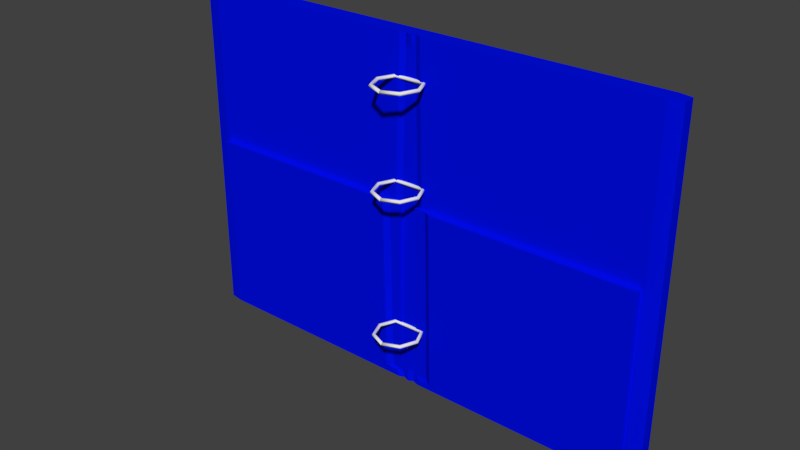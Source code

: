 # Source: Binder_Monster.blend  (saved by Blender 2.78.0; exported with 4.5.12 LTS)
import bpy
from mathutils import Matrix  # noqa: F401  (used for matrix-valued properties, if any)

bpy.ops.wm.read_factory_settings(use_empty=True)
scene = bpy.context.scene
scene.name = 'Scene'

# ---- collections
col_collection_1 = bpy.data.collections.new('Collection 1'); scene.collection.children.link(col_collection_1)

# ---- materials (node trees are filled in below, after node groups)
mat_blue = bpy.data.materials.new('Blue')
mat_blue.alpha_threshold = 0.0
mat_blue.diffuse_color = (0.0, 0.004472, 0.8, 1.0)
mat_blue.roughness = 0.5
mat_blue.line_color = (0.0, 0.0, 0.0, 1.0)
mat_metal = bpy.data.materials.new('metal')
mat_metal.alpha_threshold = 0.0
mat_metal.roughness = 0.5

# ---- material node trees
mat_metal.use_nodes = True; mat_metal.node_tree.nodes.clear()
_N = mat_metal.node_tree.nodes; _L = mat_metal.node_tree.links
n0 = _N.new('ShaderNodeOutputMaterial'); n0.name = 'Material Output'; n0.location = (300, 300)
n1 = _N.new('ShaderNodeBsdfDiffuse'); n1.name = 'Diffuse BSDF'; n1.location = (10, 300)
_L.new(n1.outputs[0], n0.inputs[0])
n0.is_active_output = True

# ---- world
world_world = bpy.data.worlds.new('World'); scene.world = world_world
world_world.color = (0.05088, 0.05088, 0.05088)
world_world.use_sun_shadow = False
world_world.sun_shadow_jitter_overblur = 0.0
world_world.cycles.sampling_method = 'NONE'
world_world.cycles.sample_map_resolution = 256

# ---- meshes
me_cube_001 = bpy.data.meshes.new('Cube.001')
me_cube_001.from_pydata([(0.245, 0.1171, 0.9035), (0.2405, 0.1126, 0.9145), (0.2315, 0.1037, 0.9145), (0.2271, 0.09923, 0.9035), (0.2315, 0.1037, 0.8926), (0.2405, 0.1126, 0.8926), (0.1279, 0.1656, 0.9035), (0.1279, 0.1593, 0.9145), (0.1279, 0.1466, 0.9145), (0.1279, 0.1403, 0.9035), (0.1279, 0.1466, 0.8926), (0.1279, 0.1593, 0.8926), (0.01075, 0.1171, 0.9035), (0.01522, 0.1126, 0.9145), (0.02416, 0.1037, 0.9145), (0.02863, 0.09923, 0.9035), (0.02416, 0.1037, 0.8926), (0.01522, 0.1126, 0.8926), (0.002314, -4.32e-08, 0.9035), (0.008633, -4.375e-08, 0.9145), (0.02127, -4.486e-08, 0.9145), (0.02759, -4.541e-08, 0.9035), (0.02127, -4.486e-08, 0.8926), (0.008633, -4.375e-08, 0.8926), (0.01075, -0.1171, 0.9035), (0.01522, -0.1126, 0.9145), (0.02416, -0.1037, 0.9145), (0.02863, -0.09923, 0.9035), (0.02416, -0.1037, 0.8926), (0.01522, -0.1126, 0.8926), (0.1279, -0.1656, 0.9035), (0.1279, -0.1593, 0.9145), (0.1279, -0.1466, 0.9145), (0.1279, -0.1403, 0.9035), (0.1279, -0.1466, 0.8926), (0.1279, -0.1593, 0.8926), (0.245, -0.1171, 0.9035), (0.2405, -0.1126, 0.9145), (0.2315, -0.1037, 0.9145), (0.2271, -0.09923, 0.9035), (0.2315, -0.1037, 0.8926), (0.2405, -0.1126, 0.8926), (-0.08766, -1.604, -1.176), (-0.08766, -1.604, 1.176), (-0.08766, 1.604, -1.176), (-0.08766, 1.604, 1.176), (0.02555, -1.578, -1.131), (0.02555, -1.578, 0.111), (0.02555, 1.578, -1.131), (0.02555, 1.578, 0.111), (-0.08766, -0.03433, 1.176), (-0.08766, 0.03433, 1.176), (-0.08766, 0.03433, -1.176), (-0.08766, -0.03433, -1.176), (0.009636, 0.06009, 0.111), (0.009636, -0.06009, 0.111), (0.009636, -0.06009, -1.131), (0.009636, 0.06009, -1.131), (-0.0718, -1.696, -1.176), (-0.0718, -1.696, 1.176), (0.009695, -1.696, 1.176), (0.009695, -1.696, -1.176), (-0.07079, 1.69, 1.176), (-0.07079, 1.69, -1.176), (0.008681, 1.69, 1.176), (0.008681, 1.69, -1.176), (0.02555, 1.604, 1.176), (0.02555, 1.604, -1.176), (0.009636, -0.03433, 1.176), (0.02555, -1.604, 1.176), (0.02555, -1.604, -1.176), (0.009636, 0.03433, -1.176), (0.009636, 0.03433, 1.176), (0.009636, -0.03433, -1.176), (0.06598, 1.578, 0.1108), (0.03349, 1.578, -1.131), (0.04211, -0.06009, 0.1108), (0.06598, -1.578, 0.1108), (0.03349, -1.578, -1.131), (0.009624, 0.06009, -1.131), (0.04211, 0.06009, 0.1108), (0.009624, -0.06009, -1.131), (0.01012, 0.03193, 1.093), (0.01012, -0.03193, 1.093), (0.01012, -0.03193, -1.093), (0.01012, 0.03193, -1.093), (0.2926, 0.002144, 0.9035), (0.2863, 0.002062, 0.9145), (0.2737, 0.001898, 0.9145), (0.2737, 0.001898, 0.8926), (0.2863, 0.002062, 0.8926), (0.2674, 0.001816, 0.9035), (0.2926, -0.002182, 0.9035), (0.2863, -0.002099, 0.8926), (0.2674, -0.001849, 0.9035), (0.2737, -0.001932, 0.9145), (0.2737, -0.001932, 0.8926), (0.2863, -0.002099, 0.9145), (0.245, 0.1171, 0.2372), (0.2405, 0.1126, 0.2482), (0.2315, 0.1037, 0.2482), (0.2271, 0.09923, 0.2372), (0.2315, 0.1037, 0.2263), (0.2405, 0.1126, 0.2263), (0.1279, 0.1656, 0.2372), (0.1279, 0.1593, 0.2482), (0.1279, 0.1466, 0.2482), (0.1279, 0.1403, 0.2372), (0.1279, 0.1466, 0.2263), (0.1279, 0.1593, 0.2263), (0.01075, 0.1171, 0.2372), (0.01522, 0.1126, 0.2482), (0.02416, 0.1037, 0.2482), (0.02863, 0.09923, 0.2372), (0.02416, 0.1037, 0.2263), (0.01522, 0.1126, 0.2263), (0.002314, -4.32e-08, 0.2372), (0.008633, -4.375e-08, 0.2482), (0.02127, -4.486e-08, 0.2482), (0.02759, -4.541e-08, 0.2372), (0.02127, -4.486e-08, 0.2263), (0.008633, -4.375e-08, 0.2263), (0.01075, -0.1171, 0.2372), (0.01522, -0.1126, 0.2482), (0.02416, -0.1037, 0.2482), (0.02863, -0.09923, 0.2372), (0.02416, -0.1037, 0.2263), (0.01522, -0.1126, 0.2263), (0.1279, -0.1656, 0.2372), (0.1279, -0.1593, 0.2482), (0.1279, -0.1466, 0.2482), (0.1279, -0.1403, 0.2372), (0.1279, -0.1466, 0.2263), (0.1279, -0.1593, 0.2263), (0.245, -0.1171, 0.2372), (0.2405, -0.1126, 0.2482), (0.2315, -0.1037, 0.2482), (0.2271, -0.09923, 0.2372), (0.2315, -0.1037, 0.2263), (0.2405, -0.1126, 0.2263), (0.2926, 0.002144, 0.2372), (0.2863, 0.002062, 0.2482), (0.2737, 0.001898, 0.2482), (0.2737, 0.001898, 0.2263), (0.2863, 0.002062, 0.2263), (0.2674, 0.001816, 0.2372), (0.2926, -0.002182, 0.2372), (0.2863, -0.002099, 0.2263), (0.2674, -0.001849, 0.2372), (0.2737, -0.001932, 0.2482), (0.2737, -0.001932, 0.2263), (0.2863, -0.002099, 0.2482), (0.245, 0.1171, -0.7642), (0.2405, 0.1126, -0.7532), (0.2315, 0.1037, -0.7532), (0.2271, 0.09923, -0.7642), (0.2315, 0.1037, -0.7751), (0.2405, 0.1126, -0.7751), (0.1279, 0.1656, -0.7642), (0.1279, 0.1593, -0.7532), (0.1279, 0.1466, -0.7532), (0.1279, 0.1403, -0.7642), (0.1279, 0.1466, -0.7751), (0.1279, 0.1593, -0.7751), (0.01075, 0.1171, -0.7642), (0.01522, 0.1126, -0.7532), (0.02416, 0.1037, -0.7532), (0.02863, 0.09923, -0.7642), (0.02416, 0.1037, -0.7751), (0.01522, 0.1126, -0.7751), (0.002314, -4.32e-08, -0.7642), (0.008633, -4.375e-08, -0.7532), (0.02127, -4.486e-08, -0.7532), (0.02759, -4.541e-08, -0.7642), (0.02127, -4.486e-08, -0.7751), (0.008633, -4.375e-08, -0.7751), (0.01075, -0.1171, -0.7642), (0.01522, -0.1126, -0.7532), (0.02416, -0.1037, -0.7532), (0.02863, -0.09923, -0.7642), (0.02416, -0.1037, -0.7751), (0.01522, -0.1126, -0.7751), (0.1279, -0.1656, -0.7642), (0.1279, -0.1593, -0.7532), (0.1279, -0.1466, -0.7532), (0.1279, -0.1403, -0.7642), (0.1279, -0.1466, -0.7751), (0.1279, -0.1593, -0.7751), (0.245, -0.1171, -0.7642), (0.2405, -0.1126, -0.7532), (0.2315, -0.1037, -0.7532), (0.2271, -0.09923, -0.7642), (0.2315, -0.1037, -0.7751), (0.2405, -0.1126, -0.7751), (0.2926, 0.002144, -0.7642), (0.2863, 0.002062, -0.7532), (0.2737, 0.001898, -0.7532), (0.2737, 0.001898, -0.7751), (0.2863, 0.002062, -0.7751), (0.2674, 0.001816, -0.7642), (0.2926, -0.002182, -0.7642), (0.2863, -0.002099, -0.7751), (0.2674, -0.001849, -0.7642), (0.2737, -0.001932, -0.7532), (0.2737, -0.001932, -0.7751), (0.2863, -0.002099, -0.7532), (-0.08766, 0.2026, 1.176), (0.02555, 0.2026, -1.176), (-0.08766, 0.2026, -1.176), (0.02555, 0.2026, 1.176), (0.02555, 0.2266, -1.131), (0.02555, 0.2266, 0.111), (0.03349, 0.2266, -1.131), (0.06598, 0.2266, 0.1108), (-0.08766, -0.1864, -1.176), (0.02555, -0.1864, 1.176), (-0.08766, -0.1864, 1.176), (0.02555, -0.1864, -1.176), (0.02555, -0.21, 0.111), (0.02555, -0.21, -1.131), (0.06598, -0.21, 0.1108), (0.03349, -0.21, -1.131), (-0.08766, 0.1605, -1.176), (-0.08766, 0.1185, -1.176), (-0.08766, 0.07639, -1.176), (0.02555, 0.1605, 1.176), (0.02555, 0.1185, 1.176), (0.02555, 0.07639, 1.176), (0.02555, 0.1849, 0.111), (0.02555, 0.1433, 0.111), (0.02555, 0.1017, 0.111), (0.06598, 0.1849, 0.1108), (0.04211, 0.1433, 0.1108), (0.04211, 0.1017, 0.1108), (-0.08766, 0.07639, 1.176), (-0.08766, 0.1185, 1.176), (-0.08766, 0.1605, 1.176), (0.02555, 0.07639, -1.176), (0.02555, 0.1185, -1.176), (0.02555, 0.1605, -1.176), (0.02555, 0.1017, -1.131), (0.02555, 0.1433, -1.131), (0.02555, 0.1849, -1.131), (0.009624, 0.1017, -1.131), (0.009624, 0.1433, -1.131), (0.03349, 0.1849, -1.131), (-0.08766, -0.1484, 1.176), (-0.08766, -0.1103, 1.176), (-0.08766, -0.07234, 1.176), (0.02555, -0.1484, -1.176), (0.02555, -0.1103, -1.176), (0.02555, -0.07234, -1.176), (0.02555, -0.1725, -1.131), (0.02555, -0.135, -1.131), (0.02555, -0.09755, -1.131), (0.03349, -0.1725, -1.131), (0.009624, -0.135, -1.131), (0.009624, -0.09755, -1.131), (-0.08766, -0.07234, -1.176), (-0.08766, -0.1103, -1.176), (-0.08766, -0.1484, -1.176), (0.02555, -0.07234, 1.176), (0.02555, -0.1103, 1.176), (0.02555, -0.1484, 1.176), (0.02555, -0.09755, 0.111), (0.02555, -0.135, 0.111), (0.02555, -0.1725, 0.111), (0.04211, -0.09755, 0.1108), (0.04211, -0.135, 0.1108), (0.06598, -0.1725, 0.1108), (-0.08766, -0.01144, 1.176), (-0.08766, 0.01144, 1.176), (-0.08766, 0.01144, -1.176), (-0.08766, -0.01144, -1.176), (0.02555, 0.01144, 1.176), (0.02555, -0.01144, 1.176), (0.02555, -0.01144, -1.176), (0.02555, 0.01144, -1.176), (0.01012, 0.01064, 1.093), (0.01012, -0.01064, 1.093), (0.01012, -0.01064, -1.093), (0.01012, 0.01064, -1.093)], [], [(86, 0, 1, 87), (87, 1, 2, 88), (88, 2, 3, 91), (91, 3, 4, 89), (89, 4, 5, 90), (86, 90, 5, 0), (0, 6, 7, 1), (1, 7, 8, 2), (2, 8, 9, 3), (3, 9, 10, 4), (4, 10, 11, 5), (5, 11, 6, 0), (6, 12, 13, 7), (7, 13, 14, 8), (8, 14, 15, 9), (9, 15, 16, 10), (10, 16, 17, 11), (11, 17, 12, 6), (12, 18, 19, 13), (13, 19, 20, 14), (14, 20, 21, 15), (15, 21, 22, 16), (16, 22, 23, 17), (17, 23, 18, 12), (18, 24, 25, 19), (19, 25, 26, 20), (20, 26, 27, 21), (21, 27, 28, 22), (22, 28, 29, 23), (23, 29, 24, 18), (24, 30, 31, 25), (25, 31, 32, 26), (26, 32, 33, 27), (27, 33, 34, 28), (28, 34, 35, 29), (29, 35, 30, 24), (30, 36, 37, 31), (31, 37, 38, 32), (32, 38, 39, 33), (33, 39, 40, 34), (34, 40, 41, 35), (35, 41, 36, 30), (90, 86, 87, 88, 91, 89), (206, 45, 44, 208), (67, 44, 63, 65), (230, 54, 80, 233), (69, 43, 59, 60), (208, 44, 67, 207), (209, 66, 45, 206), (261, 68, 50, 248), (274, 72, 51, 271), (258, 53, 73, 251), (272, 52, 71, 277), (54, 57, 79, 80), (277, 71, 85, 281), (248, 50, 53, 258), (271, 51, 52, 272), (60, 59, 58, 61), (70, 69, 60, 61), (43, 42, 58, 59), (42, 70, 61, 58), (62, 64, 65, 63), (45, 66, 64, 62), (44, 45, 62, 63), (66, 67, 65, 64), (49, 48, 67, 66), (264, 55, 68, 261), (46, 47, 69, 70), (240, 57, 71, 237), (211, 49, 66, 209), (219, 46, 70, 217), (57, 54, 72, 71), (55, 56, 73, 68), (220, 77, 78, 221), (233, 80, 79, 243), (47, 46, 78, 77), (48, 49, 74, 75), (56, 55, 76, 81), (254, 56, 81, 257), (210, 48, 75, 212), (218, 47, 77, 220), (279, 83, 84, 280), (275, 68, 83, 279), (71, 72, 82, 85), (68, 73, 84, 83), (93, 96, 94, 95, 97, 92), (41, 93, 92, 36), (40, 96, 93, 41), (39, 94, 96, 40), (38, 95, 94, 39), (37, 97, 95, 38), (36, 92, 97, 37), (140, 98, 99, 141), (141, 99, 100, 142), (142, 100, 101, 145), (145, 101, 102, 143), (143, 102, 103, 144), (140, 144, 103, 98), (98, 104, 105, 99), (99, 105, 106, 100), (100, 106, 107, 101), (101, 107, 108, 102), (102, 108, 109, 103), (103, 109, 104, 98), (104, 110, 111, 105), (105, 111, 112, 106), (106, 112, 113, 107), (107, 113, 114, 108), (108, 114, 115, 109), (109, 115, 110, 104), (110, 116, 117, 111), (111, 117, 118, 112), (112, 118, 119, 113), (113, 119, 120, 114), (114, 120, 121, 115), (115, 121, 116, 110), (116, 122, 123, 117), (117, 123, 124, 118), (118, 124, 125, 119), (119, 125, 126, 120), (120, 126, 127, 121), (121, 127, 122, 116), (122, 128, 129, 123), (123, 129, 130, 124), (124, 130, 131, 125), (125, 131, 132, 126), (126, 132, 133, 127), (127, 133, 128, 122), (128, 134, 135, 129), (129, 135, 136, 130), (130, 136, 137, 131), (131, 137, 138, 132), (132, 138, 139, 133), (133, 139, 134, 128), (144, 140, 141, 142, 145, 143), (147, 150, 148, 149, 151, 146), (139, 147, 146, 134), (138, 150, 147, 139), (137, 148, 150, 138), (136, 149, 148, 137), (135, 151, 149, 136), (134, 146, 151, 135), (194, 152, 153, 195), (195, 153, 154, 196), (196, 154, 155, 199), (199, 155, 156, 197), (197, 156, 157, 198), (194, 198, 157, 152), (152, 158, 159, 153), (153, 159, 160, 154), (154, 160, 161, 155), (155, 161, 162, 156), (156, 162, 163, 157), (157, 163, 158, 152), (158, 164, 165, 159), (159, 165, 166, 160), (160, 166, 167, 161), (161, 167, 168, 162), (162, 168, 169, 163), (163, 169, 164, 158), (164, 170, 171, 165), (165, 171, 172, 166), (166, 172, 173, 167), (167, 173, 174, 168), (168, 174, 175, 169), (169, 175, 170, 164), (170, 176, 177, 171), (171, 177, 178, 172), (172, 178, 179, 173), (173, 179, 180, 174), (174, 180, 181, 175), (175, 181, 176, 170), (176, 182, 183, 177), (177, 183, 184, 178), (178, 184, 185, 179), (179, 185, 186, 180), (180, 186, 187, 181), (181, 187, 182, 176), (182, 188, 189, 183), (183, 189, 190, 184), (184, 190, 191, 185), (185, 191, 192, 186), (186, 192, 193, 187), (187, 193, 188, 182), (198, 194, 195, 196, 199, 197), (201, 204, 202, 203, 205, 200), (193, 201, 200, 188), (192, 204, 201, 193), (191, 202, 204, 192), (190, 203, 202, 191), (189, 205, 203, 190), (188, 200, 205, 189), (242, 210, 212, 245), (74, 213, 212, 75), (228, 211, 209, 225), (48, 210, 207, 67), (225, 209, 206, 236), (222, 208, 207, 239), (49, 211, 213, 74), (236, 206, 208, 222), (266, 218, 220, 269), (46, 219, 221, 78), (269, 220, 221, 255), (252, 219, 217, 249), (47, 218, 215, 69), (43, 216, 214, 42), (42, 214, 217, 70), (69, 215, 216, 43), (51, 234, 224, 52), (234, 235, 223, 224), (235, 236, 222, 223), (52, 224, 237, 71), (224, 223, 238, 237), (223, 222, 239, 238), (72, 227, 234, 51), (227, 226, 235, 234), (226, 225, 236, 235), (54, 230, 227, 72), (230, 229, 226, 227), (229, 228, 225, 226), (57, 240, 243, 79), (240, 241, 244, 243), (241, 242, 245, 244), (213, 231, 245, 212), (231, 232, 244, 245), (232, 233, 243, 244), (210, 242, 239, 207), (242, 241, 238, 239), (241, 240, 237, 238), (211, 228, 231, 213), (228, 229, 232, 231), (229, 230, 233, 232), (56, 254, 251, 73), (254, 253, 250, 251), (253, 252, 249, 250), (76, 267, 257, 81), (267, 268, 256, 257), (268, 269, 255, 256), (55, 264, 267, 76), (264, 265, 268, 267), (265, 266, 269, 268), (219, 252, 255, 221), (252, 253, 256, 255), (253, 254, 257, 256), (218, 266, 263, 215), (266, 265, 262, 263), (265, 264, 261, 262), (216, 246, 260, 214), (246, 247, 259, 260), (247, 248, 258, 259), (214, 260, 249, 217), (260, 259, 250, 249), (259, 258, 251, 250), (215, 263, 246, 216), (263, 262, 247, 246), (262, 261, 248, 247), (72, 274, 278, 82), (274, 275, 279, 278), (82, 278, 281, 85), (278, 279, 280, 281), (50, 270, 273, 53), (270, 271, 272, 273), (73, 276, 280, 84), (276, 277, 281, 280), (53, 273, 276, 73), (273, 272, 277, 276), (68, 275, 270, 50), (275, 274, 271, 270)])
me_cube_001.polygons.foreach_set('use_smooth', [1, 1, 1, 1, 1, 1, 1, 1, 1, 1, 1, 1, 1, 1, 1, 1, 1, 1, 1, 1, 1, 1, 1, 1, 1, 1, 1, 1, 1, 1, 1, 1, 1, 1, 1, 1, 1, 1, 1, 1, 1, 1, 1, 0, 0, 0, 0, 0, 0, 0, 0, 0, 0, 0, 0, 0, 0, 0, 0, 0, 0, 0, 0, 0, 0, 0, 0, 0, 0, 0, 0, 0, 0, 0, 0, 0, 0, 0, 0, 0, 0, 0, 0, 0, 0, 1, 1, 1, 1, 1, 1, 1, 1, 1, 1, 1, 1, 1, 1, 1, 1, 1, 1, 1, 1, 1, 1, 1, 1, 1, 1, 1, 1, 1, 1, 1, 1, 1, 1, 1, 1, 1, 1, 1, 1, 1, 1, 1, 1, 1, 1, 1, 1, 1, 1, 1, 1, 1, 1, 1, 1, 1, 1, 1, 1, 1, 1, 1, 1, 1, 1, 1, 1, 1, 1, 1, 1, 1, 1, 1, 1, 1, 1, 1, 1, 1, 1, 1, 1, 1, 1, 1, 1, 1, 1, 1, 1, 1, 1, 1, 1, 1, 1, 1, 1, 1, 1, 1, 1, 1, 1, 1, 0, 0, 0, 0, 0, 0, 0, 0, 0, 0, 0, 0, 0, 0, 0, 0, 0, 0, 0, 0, 0, 0, 0, 0, 0, 0, 0, 0, 0, 0, 0, 0, 0, 0, 0, 0, 0, 0, 0, 0, 0, 0, 0, 0, 0, 0, 0, 0, 0, 0, 0, 0, 0, 0, 0, 0, 0, 0, 0, 0, 0, 0, 0, 0, 0, 0, 0, 0, 0, 0, 0, 0, 0, 0, 0, 0])
me_cube_001.polygons.foreach_set('material_index', [1, 1, 1, 1, 1, 1, 1, 1, 1, 1, 1, 1, 1, 1, 1, 1, 1, 1, 1, 1, 1, 1, 1, 1, 1, 1, 1, 1, 1, 1, 1, 1, 1, 1, 1, 1, 1, 1, 1, 1, 1, 1, 1, 0, 0, 0, 0, 0, 0, 0, 0, 0, 0, 0, 0, 0, 0, 0, 0, 0, 0, 0, 0, 0, 0, 0, 0, 0, 0, 0, 0, 0, 0, 0, 0, 0, 0, 0, 0, 0, 0, 0, 0, 0, 0, 1, 1, 1, 1, 1, 1, 1, 1, 1, 1, 1, 1, 1, 1, 1, 1, 1, 1, 1, 1, 1, 1, 1, 1, 1, 1, 1, 1, 1, 1, 1, 1, 1, 1, 1, 1, 1, 1, 1, 1, 1, 1, 1, 1, 1, 1, 1, 1, 1, 1, 1, 1, 1, 1, 1, 1, 1, 1, 1, 1, 1, 1, 1, 1, 1, 1, 1, 1, 1, 1, 1, 1, 1, 1, 1, 1, 1, 1, 1, 1, 1, 1, 1, 1, 1, 1, 1, 1, 1, 1, 1, 1, 1, 1, 1, 1, 1, 1, 1, 1, 1, 1, 1, 1, 1, 1, 1, 0, 0, 0, 0, 0, 0, 0, 0, 0, 0, 0, 0, 0, 0, 0, 0, 0, 0, 0, 0, 0, 0, 0, 0, 0, 0, 0, 0, 0, 0, 0, 0, 0, 0, 0, 0, 0, 0, 0, 0, 0, 0, 0, 0, 0, 0, 0, 0, 0, 0, 0, 0, 0, 0, 0, 0, 0, 0, 0, 0, 0, 0, 0, 0, 0, 0, 0, 0, 0, 0, 0, 0, 0, 0, 0, 0])
me_cube_001.materials.append(mat_blue)
me_cube_001.materials.append(mat_metal)
me_cube_001.use_remesh_preserve_volume = False
me_cube_001.use_remesh_preserve_attributes = False
me_cube_001.use_mirror_vertex_groups = False
me_cube_001.update()
arm_armature = bpy.data.armatures.new('Armature')  # bones are not reproduced

# ---- objects
ob_monster_binder = bpy.data.objects.new('Monster_Binder', arm_armature)
ob_binder_monster = bpy.data.objects.new('Binder_Monster', me_cube_001)

# ---- transforms, parenting, visibility, modifiers, constraints
ob_monster_binder.location = (0.0, 0.0, 0.0)
ob_monster_binder.lineart.crease_threshold = 0.0
ob_binder_monster.parent = ob_monster_binder
ob_binder_monster.location = (0.0, 0.0, 0.0)
ob_binder_monster.rotation_euler = (0.0, -0.0, -1.571)
ob_binder_monster.lineart.crease_threshold = 0.0
_vg = ob_binder_monster.vertex_groups.new(name='Binder_Lower_R')
for _i, _w in zip([42, 43, 44, 46, 47, 48, 49, 50, 51, 52, 53, 54, 55, 56, 57, 58, 59, 60, 61, 63, 65, 67, 68, 69, 70, 71, 72, 73, 74, 75, 76, 77, 78, 79, 80, 81, 82, 83, 84, 85, 206, 207, 208, 209, 210, 211, 212, 213, 214, 215, 216, 217, 218, 219, 220, 221, 222, 223, 224, 225, 226, 227, 228, 229, 230, 231, 232, 233, 234, 235, 236, 237, 238, 239, 240, 241, 242, 243, 244, 245, 246, 247, 248, 249, 250, 251, 252, 253, 254, 255, 256, 257, 258, 259, 260, 261, 262, 263, 264, 265, 266, 267, 268, 269, 270, 271, 272, 273, 274, 275, 276, 277, 278, 279, 280, 281], [1.021, 0.2082, 0.06254, 1.06, 0.6628, 0.05927, 0.01402, 0.2982, 0.2839, 0.4629, 0.4897, 0.3278, 0.4503, 0.5183, 0.434, 1.036, 0.2215, 0.2261, 1.039, 0.05918, 0.05877, 0.05753, 0.3271, 0.2549, 1.059, 0.4583, 0.2727, 0.5131, 0.00904, 0.05928, 0.4902, 0.7259, 1.057, 0.434, 0.2877, 0.5183, 0.2811, 0.3317, 0.5047, 0.4537, 0.2507, 0.393, 0.4001, 0.245, 0.3806, 0.1114, 0.3794, 0.1097, 0.5444, 0.3339, 0.3211, 0.5507, 0.6897, 0.5647, 0.6589, 0.5656, 0.4153, 0.4308, 0.4467, 0.2523, 0.2594, 0.2661, 0.1562, 0.205, 0.2598, 0.1476, 0.1958, 0.2411, 0.2753, 0.267, 0.2588, 0.4383, 0.4232, 0.408, 0.4214, 0.408, 0.3936, 0.4206, 0.4075, 0.3924, 0.3162, 0.3108, 0.3049, 0.5385, 0.5272, 0.5184, 0.5522, 0.5394, 0.5288, 0.554, 0.5406, 0.5294, 0.5037, 0.5174, 0.5309, 0.3284, 0.3299, 0.3319, 0.5246, 0.5849, 0.6396, 0.5365, 0.5841, 0.6289, 0.2937, 0.2888, 0.4718, 0.4808, 0.2914, 0.3068, 0.4931, 0.4774, 0.298, 0.3148, 0.4877, 0.4707]): _vg.add([_i], _w, 'REPLACE')
_vg = ob_binder_monster.vertex_groups.new(name='Binder_Upper_R')
for _i, _w in zip([43, 47, 50, 51, 54, 55, 59, 60, 68, 69, 72, 76, 77, 80, 82, 83, 206, 209, 215, 216, 218, 220, 225, 226, 227, 228, 229, 230, 232, 233, 234, 235, 236, 246, 247, 248, 261, 262, 263, 264, 265, 266, 267, 268, 269, 270, 271, 274, 275, 278, 279], [0.7493, 0.2911, 0.1637, 0.1496, 0.05295, 0.06064, 0.74, 0.7359, 0.1449, 0.708, 0.1346, 0.05859, 0.2328, 0.04245, 0.1289, 0.1381, 0.1213, 0.1178, 0.1956, 0.2013, 0.0512, 0.05321, 0.1222, 0.1265, 0.1306, 0.002535, 0.01765, 0.03476, 0.01202, 0.02697, 0.1419, 0.1348, 0.1279, 0.1914, 0.1818, 0.1725, 0.1587, 0.1712, 0.1835, 0.0571, 0.05455, 0.05262, 0.05632, 0.0541, 0.05301, 0.1588, 0.1541, 0.1386, 0.1417, 0.132, 0.1351]): _vg.add([_i], _w, 'REPLACE')
_vg = ob_binder_monster.vertex_groups.new(name='Binder_Lower_L')
for _i, _w in zip([42, 43, 44, 45, 46, 47, 48, 49, 50, 51, 52, 53, 54, 55, 56, 57, 58, 59, 60, 61, 62, 63, 64, 65, 66, 67, 68, 69, 70, 71, 72, 73, 74, 75, 76, 77, 78, 79, 80, 81, 82, 83, 84, 85, 206, 207, 208, 209, 210, 211, 212, 213, 214, 215, 216, 217, 218, 219, 220, 221, 222, 223, 224, 225, 226, 227, 228, 229, 230, 231, 232, 233, 234, 235, 236, 237, 238, 239, 240, 241, 242, 243, 244, 245, 246, 247, 248, 249, 250, 251, 252, 253, 254, 255, 256, 257, 258, 259, 260, 261, 262, 263, 264, 265, 266, 267, 268, 269, 270, 271, 272, 273, 274, 275, 276, 277, 278, 279, 280, 281], [0.06741, 0.01168, 1.023, 0.1933, 0.06592, 0.03385, 1.034, 0.6705, 0.3888, 0.4032, 0.5847, 0.5576, 0.5619, 0.4363, 0.5456, 0.6371, 0.06499, 0.005433, 0.004686, 0.06472, 0.2127, 1.036, 0.2174, 1.039, 0.2488, 1.056, 0.394, 0.002726, 0.06498, 0.6173, 0.4512, 0.5606, 0.7178, 1.032, 0.4027, 0.02523, 0.06638, 0.6371, 0.6141, 0.5456, 0.455, 0.4019, 0.5568, 0.6094, 0.4218, 0.6524, 0.6425, 0.4376, 0.6679, 0.8341, 0.6694, 0.8426, 0.4975, 0.3503, 0.3538, 0.4933, 0.2301, 0.4821, 0.2578, 0.4813, 0.6286, 0.6144, 0.5999, 0.4397, 0.4423, 0.4458, 0.7785, 0.7175, 0.6482, 0.7945, 0.7328, 0.6745, 0.4095, 0.4145, 0.4185, 0.6244, 0.632, 0.6421, 0.6413, 0.6491, 0.6589, 0.6442, 0.6517, 0.6609, 0.3627, 0.3715, 0.3802, 0.5097, 0.5253, 0.5407, 0.4979, 0.5142, 0.5291, 0.4963, 0.5143, 0.5298, 0.5424, 0.5273, 0.5123, 0.3823, 0.3716, 0.3609, 0.3729, 0.3211, 0.2738, 0.3637, 0.3234, 0.2846, 0.3938, 0.3987, 0.5759, 0.5667, 0.431, 0.4144, 0.5789, 0.5946, 0.4373, 0.4196, 0.5743, 0.5919]): _vg.add([_i], _w, 'REPLACE')
_vg = ob_binder_monster.vertex_groups.new(name='Binder_Upper_L')
for _i, _w in zip([45, 49, 50, 51, 54, 55, 62, 64, 66, 68, 72, 74, 76, 80, 82, 83, 206, 209, 211, 213, 215, 216, 218, 220, 225, 226, 227, 228, 229, 230, 231, 232, 233, 234, 235, 236, 246, 247, 248, 261, 262, 263, 264, 265, 266, 267, 268, 269, 270, 271, 274, 275, 278, 279], [0.7759, 0.2937, 0.1493, 0.1634, 0.05728, 0.05273, 0.7585, 0.754, 0.7227, 0.1341, 0.1416, 0.2493, 0.0468, 0.05183, 0.1351, 0.1283, 0.2062, 0.1997, 0.02018, 0.01169, 0.1202, 0.1238, 0.008019, 0.01013, 0.1859, 0.1719, 0.1577, 0.02797, 0.03736, 0.04909, 0.01951, 0.03066, 0.0417, 0.1733, 0.1838, 0.1948, 0.1298, 0.136, 0.1425, 0.1307, 0.1274, 0.1238, 0.04083, 0.02886, 0.01805, 0.03695, 0.02685, 0.01697, 0.1538, 0.1585, 0.139, 0.1372, 0.1328, 0.1306]): _vg.add([_i], _w, 'REPLACE')
_vg = ob_binder_monster.vertex_groups.new(name='Ring_Upper_R_1')
for _i, _w in zip([24, 25, 26, 27, 28, 29], [0.5331, 0.5657, 0.9344, 0.8458, 0.8371, 0.5776]): _vg.add([_i], _w, 'REPLACE')
_vg = ob_binder_monster.vertex_groups.new(name='Ring_Upper_R_2')
for _i, _w in zip([24, 25, 26, 27, 28, 29, 30, 31, 32, 33, 34, 35], [0.4731, 0.4356, 0.05598, 0.1099, 0.1406, 0.4223, 0.4905, 0.4438, 0.1135, 0.9011, 0.5528, 0.5083]): _vg.add([_i], _w, 'REPLACE')
_vg = ob_binder_monster.vertex_groups.new(name='Ring_upper_R_3')
for _i, _w in zip([30, 31, 32, 33, 34, 35, 36, 37, 38, 39, 40, 41], [0.5112, 0.5561, 0.8843, 0.09624, 0.4437, 0.4913, 0.647, 0.9413, 0.9909, 0.9885, 0.9666, 0.9029]): _vg.add([_i], _w, 'REPLACE')
_vg = ob_binder_monster.vertex_groups.new(name='Ring_Upper_R_4')
for _i, _w in zip([36, 37, 40, 41, 92, 93, 94, 95, 96, 97], [0.3537, 0.05871, 0.008788, 0.09632, 1.0, 0.9946, 0.9895, 0.9907, 0.9841, 0.9974]): _vg.add([_i], _w, 'REPLACE')
_vg = ob_binder_monster.vertex_groups.new(name='Ring_Upper_L_1')
for _i, _w in zip([18, 19, 20, 21, 22, 23, 27], [0.9843, 0.9872, 0.9912, 0.9861, 0.9797, 0.9802, 0.02895]): _vg.add([_i], _w, 'REPLACE')
_vg = ob_binder_monster.vertex_groups.new(name='Ring_Upper_L_2')
for _i, _w in zip([6, 7, 10, 11, 12, 13, 14, 15, 16, 17], [0.3392, 0.02422, 0.03598, 0.1106, 1.014, 1.006, 0.9898, 0.98, 0.9745, 1.0]): _vg.add([_i], _w, 'REPLACE')
_vg = ob_binder_monster.vertex_groups.new(name='Ring_Upper_L_3')
for _i, _w in zip([0, 1, 2, 3, 4, 5, 6, 7, 8, 9, 10, 11, 89, 90, 91], [1.003, 1.0, 0.9975, 0.9911, 0.9903, 0.9982, 0.6607, 0.9629, 0.9958, 0.9855, 0.9568, 0.8893, 0.06484, 0.003435, 0.06709]): _vg.add([_i], _w, 'REPLACE')
_vg = ob_binder_monster.vertex_groups.new(name='Ring_Upper_L_4')
for _i, _w in zip([86, 87, 88, 89, 90, 91], [0.9926, 0.9887, 0.9856, 0.9351, 0.9733, 0.9329]): _vg.add([_i], _w, 'REPLACE')
_vg = ob_binder_monster.vertex_groups.new(name='Ring_Upper_R_1.001')
for _i, _w in zip([122, 123, 124, 125, 126, 127], [0.5329, 0.5658, 0.9308, 0.8454, 0.8397, 0.5771]): _vg.add([_i], _w, 'REPLACE')
_vg = ob_binder_monster.vertex_groups.new(name='Ring_Upper_R_2.001')
for _i, _w in zip([122, 123, 124, 125, 126, 127, 128, 129, 130, 131, 132, 133], [0.4733, 0.4355, 0.05912, 0.1104, 0.1384, 0.4228, 0.4907, 0.4444, 0.1206, 0.9058, 0.552, 0.5081]): _vg.add([_i], _w, 'REPLACE')
_vg = ob_binder_monster.vertex_groups.new(name='Ring_upper_R_3.001')
for _i, _w in zip([128, 129, 130, 131, 132, 133, 134, 135, 136, 137, 138, 139], [0.5111, 0.5555, 0.8771, 0.09171, 0.4446, 0.4916, 0.6459, 0.9401, 0.9903, 0.9888, 0.9676, 0.9041]): _vg.add([_i], _w, 'REPLACE')
_vg = ob_binder_monster.vertex_groups.new(name='Ring_Upper_R_4.001')
for _i, _w in zip([134, 135, 138, 139, 146, 147, 148, 149, 150, 151], [0.3548, 0.0599, 0.007027, 0.09516, 1.0, 0.9947, 0.9898, 0.9905, 0.9843, 0.9973]): _vg.add([_i], _w, 'REPLACE')
_vg = ob_binder_monster.vertex_groups.new(name='Ring_Upper_L_1.001')
for _i, _w in zip([116, 117, 118, 119, 120, 121, 125], [0.9845, 0.9873, 0.9913, 0.9864, 0.98, 0.9805, 0.02902]): _vg.add([_i], _w, 'REPLACE')
_vg = ob_binder_monster.vertex_groups.new(name='Ring_Upper_L_2.001')
for _i, _w in zip([104, 105, 108, 109, 110, 111, 112, 113, 114, 115], [0.3416, 0.02535, 0.03435, 0.1099, 1.014, 1.006, 0.9899, 0.9812, 0.9751, 1.001]): _vg.add([_i], _w, 'REPLACE')
_vg = ob_binder_monster.vertex_groups.new(name='Ring_Upper_L_3.001')
for _i, _w in zip([98, 99, 100, 101, 102, 103, 104, 105, 106, 107, 108, 109], [1.003, 1.0, 0.9974, 0.9908, 0.99, 0.9981, 0.6583, 0.9623, 0.9956, 0.9859, 0.9576, 0.89]): _vg.add([_i], _w, 'REPLACE')
_vg = ob_binder_monster.vertex_groups.new(name='Ring_Upper_L_4.001')
for _i, _w in zip([140, 141, 142, 143, 144, 145], [1.002, 0.9988, 0.9928, 0.9813, 0.9937, 0.984]): _vg.add([_i], _w, 'REPLACE')
_vg = ob_binder_monster.vertex_groups.new(name='Ring_Upper_R_1.002')
for _i, _w in zip([176, 177, 178, 179, 180, 181], [0.5108, 0.4679, 0.3207, 0.9585, 0.9393, 0.567]): _vg.add([_i], _w, 'REPLACE')
_vg = ob_binder_monster.vertex_groups.new(name='Ring_Upper_R_2.002')
for _i, _w in zip([176, 177, 178, 179, 180, 181, 182, 183, 184, 185, 186, 187], [0.4959, 0.5333, 0.6656, 0.02521, 0.05609, 0.4356, 0.5077, 0.4649, 0.308, 0.9441, 0.95, 0.5653]): _vg.add([_i], _w, 'REPLACE')
_vg = ob_binder_monster.vertex_groups.new(name='Ring_upper_R_3.002')
for _i, _w in zip([182, 183, 184, 185, 186, 187, 188, 189, 190, 191, 192, 193], [0.4941, 0.535, 0.6895, 0.05318, 0.04551, 0.4346, 0.6463, 0.9053, 0.9687, 0.9884, 0.9886, 0.9386]): _vg.add([_i], _w, 'REPLACE')
_vg = ob_binder_monster.vertex_groups.new(name='Ring_Upper_R_4.002')
for _i, _w in zip([188, 189, 190, 193, 200, 201, 202, 203, 204, 205], [0.3544, 0.09427, 0.007518, 0.06114, 1.001, 0.997, 0.9903, 0.9859, 0.9898, 0.9956]): _vg.add([_i], _w, 'REPLACE')
_vg = ob_binder_monster.vertex_groups.new(name='Ring_Upper_L_1.002')
for _i, _w in zip([170, 171, 172, 173, 174, 175], [0.987, 0.9865, 0.9884, 0.9909, 0.9875, 0.986]): _vg.add([_i], _w, 'REPLACE')
_vg = ob_binder_monster.vertex_groups.new(name='Ring_Upper_L_2.002')
for _i, _w in zip([158, 159, 163, 164, 165, 166, 167, 168, 169], [0.3777, 0.07095, 0.07797, 1.015, 1.006, 0.9872, 0.9996, 0.9865, 1.005]): _vg.add([_i], _w, 'REPLACE')
_vg = ob_binder_monster.vertex_groups.new(name='Ring_Upper_L_3.002')
for _i, _w in zip([152, 153, 154, 155, 156, 157, 158, 159, 160, 161, 162, 163], [1.003, 0.9995, 0.9948, 0.9936, 0.9942, 0.9994, 0.6223, 0.929, 0.9832, 0.9918, 0.9804, 0.922]): _vg.add([_i], _w, 'REPLACE')
_vg = ob_binder_monster.vertex_groups.new(name='Ring_Upper_L_4.002')
for _i, _w in zip([194, 195, 196, 197, 198, 199], [1.003, 0.9975, 0.9885, 0.9883, 0.9971, 0.9881]): _vg.add([_i], _w, 'REPLACE')
_m = ob_binder_monster.modifiers.new('Armature', 'ARMATURE')
_m.object = ob_monster_binder

# ---- collection membership
col_collection_1.objects.link(ob_monster_binder)
col_collection_1.objects.link(ob_binder_monster)

# ---- scene / render settings (as saved in the file)
scene.frame_start = 1; scene.frame_end = 40; scene.frame_set(0)
scene.render.engine = 'CYCLES'
scene.render.resolution_percentage = 50
scene.render.dither_intensity = 0.0
scene.cycles.use_denoising = False
scene.cycles.samples = 10
scene.cycles.sampling_pattern = 'TABULATED_SOBOL'
scene.cycles.light_sampling_threshold = 0.0
scene.cycles.use_adaptive_sampling = False
scene.cycles.use_light_tree = False
scene.cycles.blur_glossy = 0.0
scene.cycles.pixel_filter_type = 'GAUSSIAN'
scene.cycles.sample_clamp_indirect = 0.0
scene.view_settings.view_transform = 'Standard'
bpy.context.view_layer.update()

# ---- added for rendering (the .blend has no active camera and no usable light): camera, sun
cam_auto = bpy.data.cameras.new('AutoCamera')
cam_auto.lens = 50.0
cam_auto.sensor_width = 36.0
cam_auto.clip_end = 1000.0
ob_auto_camera = bpy.data.objects.new('AutoCamera', cam_auto)
scene.collection.objects.link(ob_auto_camera)
ob_auto_camera.location = (3.82754, -4.69885, 3.06426)
ob_auto_camera.rotation_euler = (1.09748, -7.21219e-08, 0.694738)
scene.camera = ob_auto_camera
light_auto_sun = bpy.data.lights.new('AutoSun', 'SUN')
light_auto_sun.energy = 3.0
light_auto_sun.angle = 0.0523599
ob_auto_sun = bpy.data.objects.new('AutoSun', light_auto_sun)
scene.collection.objects.link(ob_auto_sun)
ob_auto_sun.rotation_euler = (0.872665, 0.174533, 0.523599)
bpy.context.view_layer.update()
